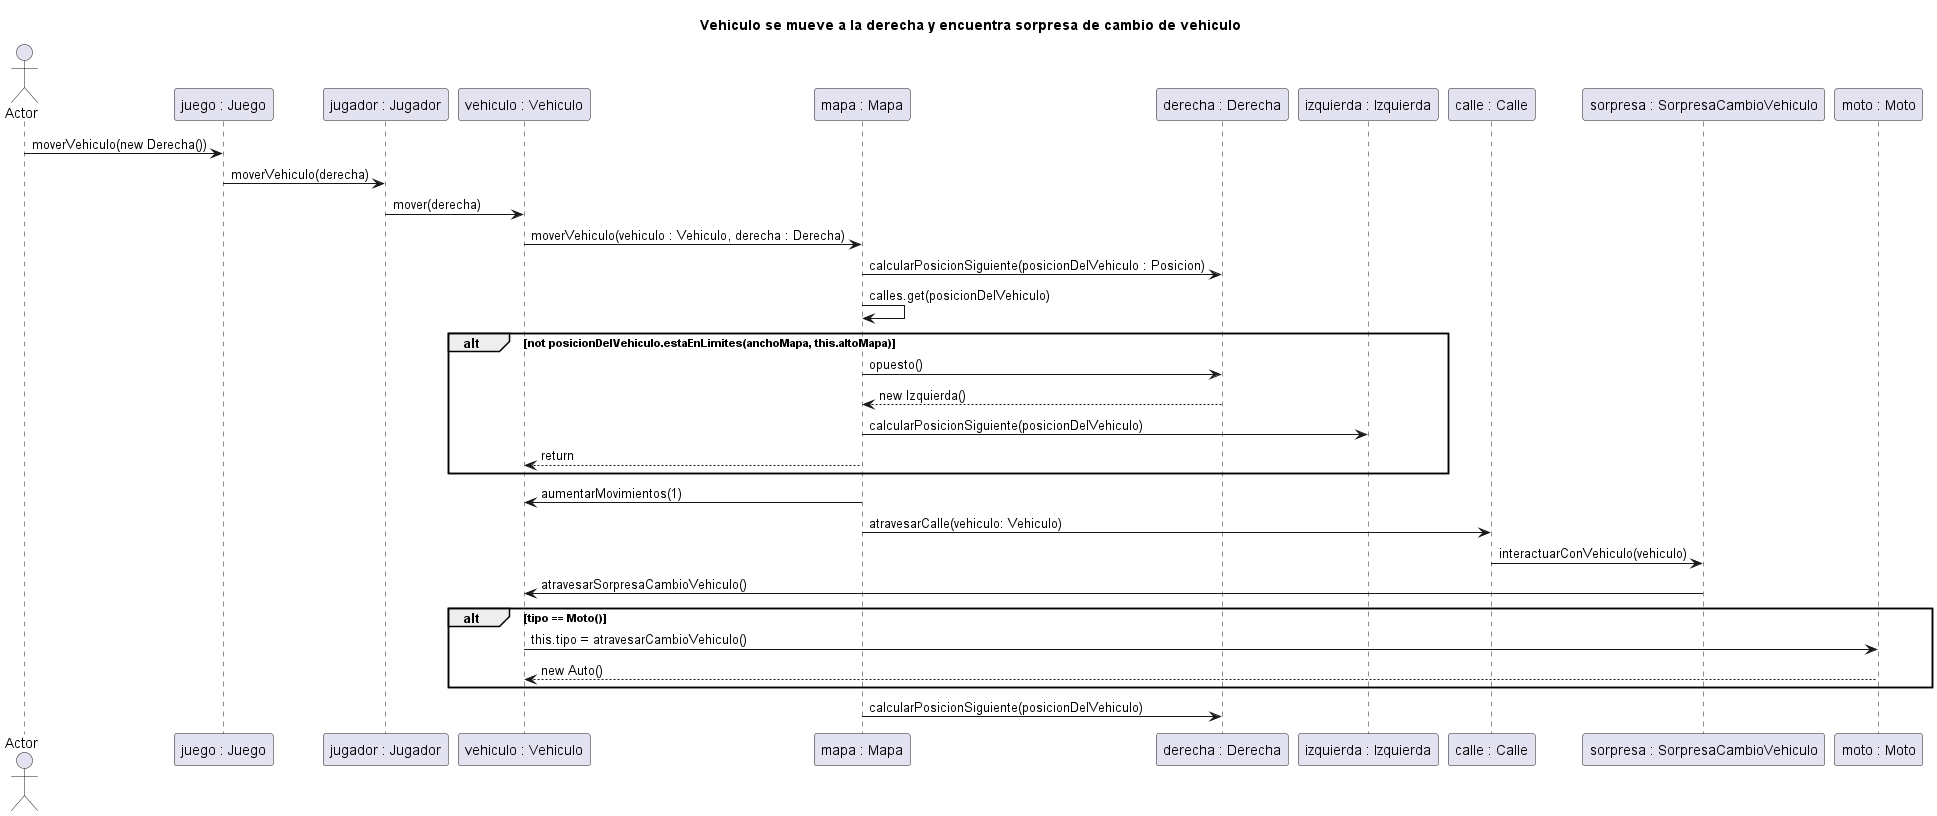

The diagram above was rendered by PlantUML. Its source (embedded in the PNG):
@startuml
title "Vehiculo se mueve a la derecha y encuentra sorpresa de cambio de vehiculo"
actor Actor

Actor -> "juego : Juego" : moverVehiculo(new Derecha())
"juego : Juego" -> "jugador : Jugador" : moverVehiculo(derecha)
"jugador : Jugador" -> "vehiculo : Vehiculo" : mover(derecha)
"vehiculo : Vehiculo" -> "mapa : Mapa" : moverVehiculo(vehiculo : Vehiculo, derecha : Derecha)
"mapa : Mapa" -> "derecha : Derecha" : calcularPosicionSiguiente(posicionDelVehiculo : Posicion)
"mapa : Mapa" -> "mapa : Mapa" : calles.get(posicionDelVehiculo)
alt not posicionDelVehiculo.estaEnLimites(anchoMapa, this.altoMapa)
"mapa : Mapa" -> "derecha : Derecha" : opuesto()
"derecha : Derecha" --> "mapa : Mapa" : new Izquierda()
"mapa : Mapa" -> "izquierda : Izquierda" : calcularPosicionSiguiente(posicionDelVehiculo)
"mapa : Mapa" --> "vehiculo : Vehiculo" : return
end
"mapa : Mapa" -> "vehiculo : Vehiculo" : aumentarMovimientos(1)
"mapa : Mapa" -> "calle : Calle" : atravesarCalle(vehiculo: Vehiculo)
"calle : Calle" -> "sorpresa : SorpresaCambioVehiculo" : interactuarConVehiculo(vehiculo)
"sorpresa : SorpresaCambioVehiculo" -> "vehiculo : Vehiculo" : atravesarSorpresaCambioVehiculo()
alt tipo == Moto()
"vehiculo : Vehiculo" -> "moto : Moto" : this.tipo = atravesarCambioVehiculo()
"moto : Moto" --> "vehiculo : Vehiculo" : new Auto()
end
"mapa : Mapa" -> "derecha : Derecha" : calcularPosicionSiguiente(posicionDelVehiculo)
@enduml